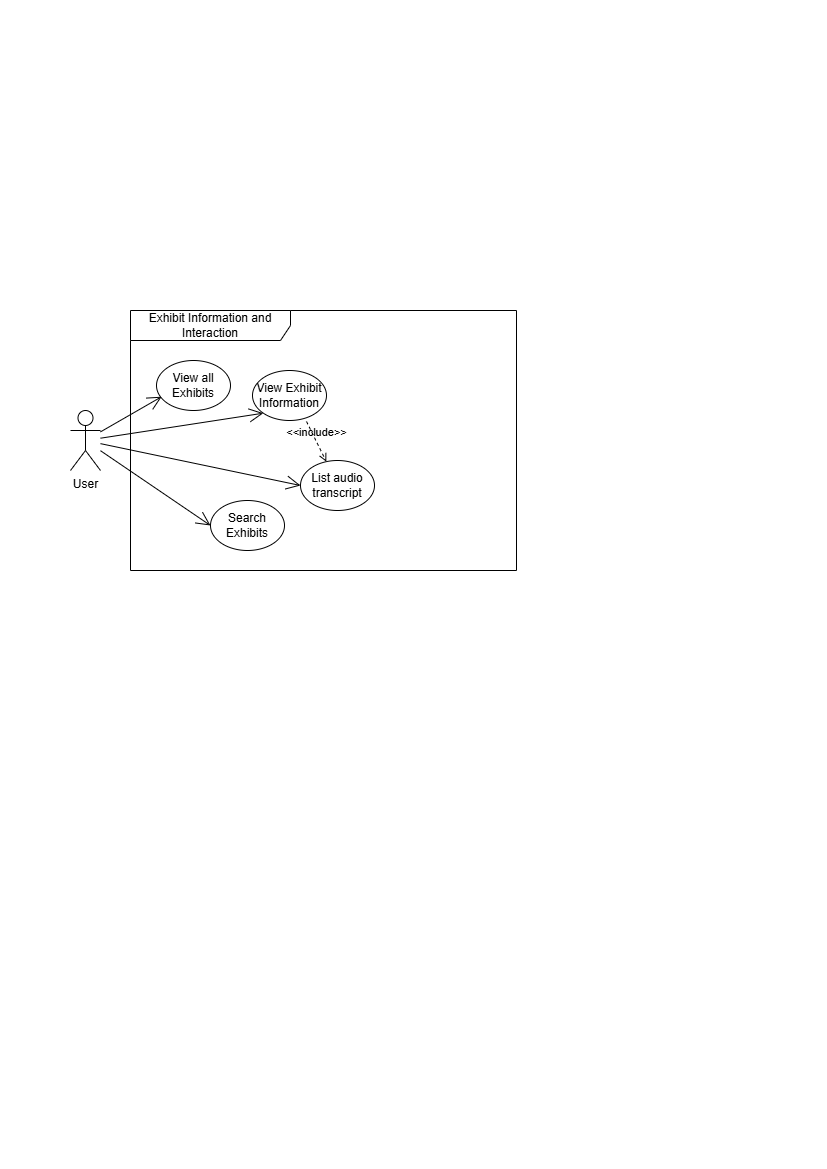

The diagram above was exported from draw.io. Its source (the exported page's mxGraphModel, read from the mxfile embedded in the PNG):
<mxGraphModel dx="1434" dy="772" grid="1" gridSize="10" guides="1" tooltips="1" connect="1" arrows="1" fold="1" page="1" pageScale="1" pageWidth="827" pageHeight="1169" math="0" shadow="0">
  <root>
    <mxCell id="0" />
    <mxCell id="1" parent="0" />
    <mxCell id="9S_UlMoYAAx8TZQhM4NM-1" value="Exhibit Information and Interaction" style="shape=umlFrame;whiteSpace=wrap;html=1;pointerEvents=0;recursiveResize=0;container=1;collapsible=0;width=160;" parent="1" vertex="1">
      <mxGeometry x="130" y="310" width="386" height="260" as="geometry" />
    </mxCell>
    <mxCell id="9S_UlMoYAAx8TZQhM4NM-32" value="View Exhibit Information" style="ellipse;whiteSpace=wrap;html=1;" parent="9S_UlMoYAAx8TZQhM4NM-1" vertex="1">
      <mxGeometry x="122" y="60" width="74" height="50" as="geometry" />
    </mxCell>
    <mxCell id="9S_UlMoYAAx8TZQhM4NM-34" value="List audio transcript" style="ellipse;whiteSpace=wrap;html=1;" parent="9S_UlMoYAAx8TZQhM4NM-1" vertex="1">
      <mxGeometry x="170" y="150" width="74" height="50" as="geometry" />
    </mxCell>
    <mxCell id="9S_UlMoYAAx8TZQhM4NM-35" value="View all Exhibits" style="ellipse;whiteSpace=wrap;html=1;" parent="9S_UlMoYAAx8TZQhM4NM-1" vertex="1">
      <mxGeometry x="26" y="50" width="74" height="50" as="geometry" />
    </mxCell>
    <mxCell id="9S_UlMoYAAx8TZQhM4NM-37" value="Search Exhibits" style="ellipse;whiteSpace=wrap;html=1;" parent="9S_UlMoYAAx8TZQhM4NM-1" vertex="1">
      <mxGeometry x="80" y="190" width="74" height="50" as="geometry" />
    </mxCell>
    <mxCell id="WeGpHFScTTGY2h0t6W2n-1" value="&amp;lt;&amp;lt;include&amp;gt;&amp;gt;" style="html=1;verticalAlign=bottom;labelBackgroundColor=none;endArrow=open;endFill=0;dashed=1;rounded=0;exitX=0.73;exitY=1.02;exitDx=0;exitDy=0;exitPerimeter=0;" parent="9S_UlMoYAAx8TZQhM4NM-1" source="9S_UlMoYAAx8TZQhM4NM-32" target="9S_UlMoYAAx8TZQhM4NM-34" edge="1">
      <mxGeometry width="160" relative="1" as="geometry">
        <mxPoint x="206" y="140" as="sourcePoint" />
        <mxPoint x="366" y="140" as="targetPoint" />
      </mxGeometry>
    </mxCell>
    <mxCell id="9S_UlMoYAAx8TZQhM4NM-14" value="User" style="shape=umlActor;verticalLabelPosition=bottom;verticalAlign=top;html=1;" parent="1" vertex="1">
      <mxGeometry x="70" y="410" width="30" height="60" as="geometry" />
    </mxCell>
    <mxCell id="F3MQa0JkcNlx0FsRCvM1-1" value="" style="endArrow=open;endFill=1;endSize=12;html=1;rounded=0;entryX=0.07;entryY=0.724;entryDx=0;entryDy=0;entryPerimeter=0;" parent="1" source="9S_UlMoYAAx8TZQhM4NM-14" target="9S_UlMoYAAx8TZQhM4NM-35" edge="1">
      <mxGeometry width="160" relative="1" as="geometry">
        <mxPoint x="330" y="490" as="sourcePoint" />
        <mxPoint x="490" y="490" as="targetPoint" />
      </mxGeometry>
    </mxCell>
    <mxCell id="F3MQa0JkcNlx0FsRCvM1-2" value="" style="endArrow=open;endFill=1;endSize=12;html=1;rounded=0;entryX=0;entryY=1;entryDx=0;entryDy=0;" parent="1" source="9S_UlMoYAAx8TZQhM4NM-14" target="9S_UlMoYAAx8TZQhM4NM-32" edge="1">
      <mxGeometry width="160" relative="1" as="geometry">
        <mxPoint x="92" y="454.5" as="sourcePoint" />
        <mxPoint x="252" y="454.5" as="targetPoint" />
      </mxGeometry>
    </mxCell>
    <mxCell id="F3MQa0JkcNlx0FsRCvM1-3" value="" style="endArrow=open;endFill=1;endSize=12;html=1;rounded=0;entryX=0;entryY=0.5;entryDx=0;entryDy=0;" parent="1" source="9S_UlMoYAAx8TZQhM4NM-14" target="9S_UlMoYAAx8TZQhM4NM-37" edge="1">
      <mxGeometry width="160" relative="1" as="geometry">
        <mxPoint x="110" y="448" as="sourcePoint" />
        <mxPoint x="273" y="423" as="targetPoint" />
      </mxGeometry>
    </mxCell>
    <mxCell id="F3MQa0JkcNlx0FsRCvM1-4" value="" style="endArrow=open;endFill=1;endSize=12;html=1;rounded=0;entryX=0;entryY=0.5;entryDx=0;entryDy=0;" parent="1" source="9S_UlMoYAAx8TZQhM4NM-14" target="9S_UlMoYAAx8TZQhM4NM-34" edge="1">
      <mxGeometry width="160" relative="1" as="geometry">
        <mxPoint x="120" y="458" as="sourcePoint" />
        <mxPoint x="283" y="433" as="targetPoint" />
      </mxGeometry>
    </mxCell>
  </root>
</mxGraphModel>